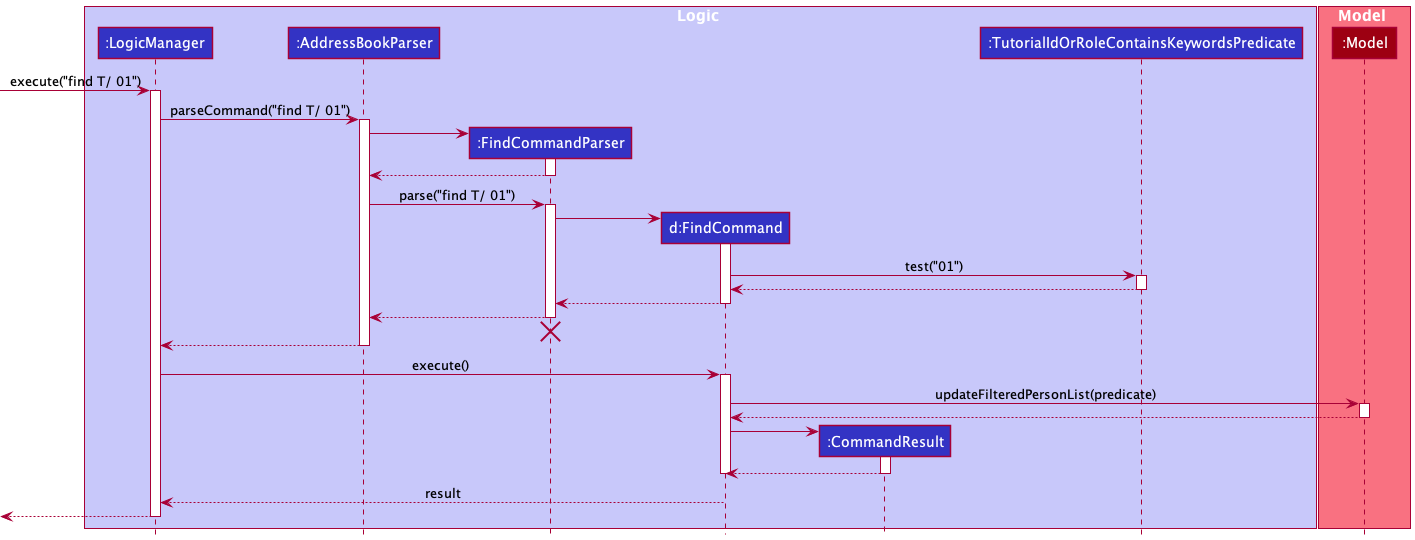

The diagram above was rendered by PlantUML. Its source (embedded in the PNG):
@startuml
!include style.puml
box Logic LOGIC_COLOR_T1
participant ":LogicManager" as LogicManager LOGIC_COLOR
participant ":AddressBookParser" as AddressBookParser LOGIC_COLOR
participant ":FindCommandParser" as FindCommandParser LOGIC_COLOR
participant "d:FindCommand" as FindCommand LOGIC_COLOR
participant ":CommandResult" as CommandResult LOGIC_COLOR
participant ":TutorialIdOrRoleContainsKeywordsPredicate" as TutorialIdOrRoleContainsKeywordsPredicate LOGIC_COLOR
end box
box Model MODEL_COLOR_T1
participant ":Model" as Model MODEL_COLOR
end box
[-> LogicManager : execute("find T/ 01")
activate LogicManager

LogicManager -> AddressBookParser : parseCommand("find T/ 01")
activate AddressBookParser

create FindCommandParser
AddressBookParser -> FindCommandParser
activate FindCommandParser

FindCommandParser --> AddressBookParser
deactivate FindCommandParser

AddressBookParser -> FindCommandParser : parse("find T/ 01")
activate FindCommandParser

create FindCommand
FindCommandParser -> FindCommand
activate FindCommand

FindCommand -> TutorialIdOrRoleContainsKeywordsPredicate: test("01")
activate TutorialIdOrRoleContainsKeywordsPredicate

TutorialIdOrRoleContainsKeywordsPredicate --> FindCommand
deactivate TutorialIdOrRoleContainsKeywordsPredicate

FindCommand --> FindCommandParser
deactivate FindCommand

FindCommandParser --> AddressBookParser
deactivate FindCommandParser

FindCommandParser -[hidden]-> AddressBookParser
destroy FindCommandParser

AddressBookParser --> LogicManager
deactivate AddressBookParser

LogicManager -> FindCommand : execute()
activate FindCommand

FindCommand -> Model : updateFilteredPersonList(predicate)
activate Model

Model --> FindCommand
deactivate Model

create CommandResult
FindCommand -> CommandResult
activate CommandResult

CommandResult --> FindCommand
deactivate CommandResult

deactivate FindCommand

FindCommand --> LogicManager : result
deactivate FindCommand

[<--LogicManager
deactivate LogicManager
@enduml